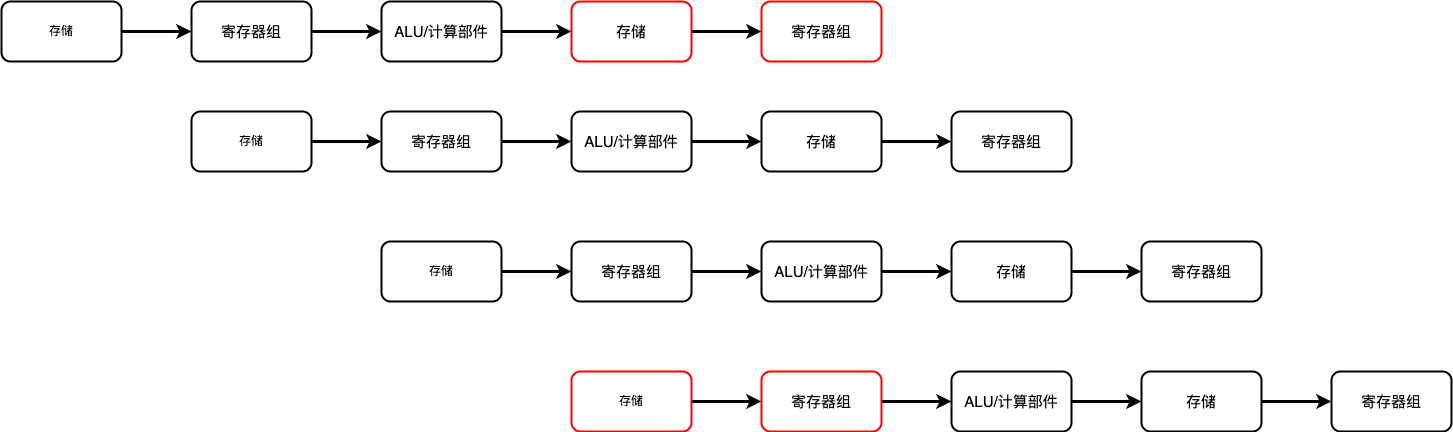

The diagram above was exported from draw.io. Its source (the exported page's mxGraphModel, read from the mxfile embedded in the PNG):
<mxGraphModel dx="2071" dy="1234" grid="1" gridSize="10" guides="1" tooltips="1" connect="1" arrows="1" fold="1" page="0" pageScale="1" pageWidth="827" pageHeight="1169" math="0" shadow="0">
  <root>
    <mxCell id="0" />
    <mxCell id="1" parent="0" />
    <mxCell id="9" style="edgeStyle=none;html=1;entryX=0;entryY=0.5;entryDx=0;entryDy=0;strokeWidth=3;" edge="1" parent="1" source="3" target="4">
      <mxGeometry relative="1" as="geometry" />
    </mxCell>
    <mxCell id="3" value="存储" style="rounded=1;whiteSpace=wrap;html=1;strokeWidth=2;" vertex="1" parent="1">
      <mxGeometry x="-80" y="200" width="120" height="60" as="geometry" />
    </mxCell>
    <mxCell id="10" style="edgeStyle=none;html=1;strokeWidth=3;" edge="1" parent="1" source="4" target="5">
      <mxGeometry relative="1" as="geometry" />
    </mxCell>
    <mxCell id="4" value="寄存器组" style="rounded=1;whiteSpace=wrap;html=1;strokeWidth=2;fontSize=15;" vertex="1" parent="1">
      <mxGeometry x="110" y="200" width="120" height="60" as="geometry" />
    </mxCell>
    <mxCell id="11" style="edgeStyle=none;html=1;strokeWidth=3;" edge="1" parent="1" source="5" target="6">
      <mxGeometry relative="1" as="geometry" />
    </mxCell>
    <mxCell id="5" value="ALU/计算部件" style="rounded=1;whiteSpace=wrap;html=1;strokeWidth=2;fontSize=15;" vertex="1" parent="1">
      <mxGeometry x="300" y="200" width="120" height="60" as="geometry" />
    </mxCell>
    <mxCell id="12" style="edgeStyle=none;html=1;strokeWidth=3;" edge="1" parent="1" source="6" target="7">
      <mxGeometry relative="1" as="geometry" />
    </mxCell>
    <mxCell id="6" value="存储" style="rounded=1;whiteSpace=wrap;html=1;strokeWidth=2;fontSize=15;strokeColor=#FF0000;" vertex="1" parent="1">
      <mxGeometry x="490" y="200" width="120" height="60" as="geometry" />
    </mxCell>
    <mxCell id="7" value="寄存器组" style="rounded=1;whiteSpace=wrap;html=1;strokeWidth=2;fontSize=15;strokeColor=#FF0000;" vertex="1" parent="1">
      <mxGeometry x="680" y="200" width="120" height="60" as="geometry" />
    </mxCell>
    <mxCell id="15" style="edgeStyle=none;html=1;entryX=0;entryY=0.5;entryDx=0;entryDy=0;strokeWidth=3;" edge="1" parent="1" source="16" target="18">
      <mxGeometry relative="1" as="geometry" />
    </mxCell>
    <mxCell id="16" value="存储" style="rounded=1;whiteSpace=wrap;html=1;strokeWidth=2;" vertex="1" parent="1">
      <mxGeometry x="110" y="310" width="120" height="60" as="geometry" />
    </mxCell>
    <mxCell id="17" style="edgeStyle=none;html=1;strokeWidth=3;" edge="1" parent="1" source="18" target="20">
      <mxGeometry relative="1" as="geometry" />
    </mxCell>
    <mxCell id="18" value="寄存器组" style="rounded=1;whiteSpace=wrap;html=1;strokeWidth=2;fontSize=15;" vertex="1" parent="1">
      <mxGeometry x="300" y="310" width="120" height="60" as="geometry" />
    </mxCell>
    <mxCell id="19" style="edgeStyle=none;html=1;strokeWidth=3;" edge="1" parent="1" source="20" target="22">
      <mxGeometry relative="1" as="geometry" />
    </mxCell>
    <mxCell id="20" value="ALU/计算部件" style="rounded=1;whiteSpace=wrap;html=1;strokeWidth=2;fontSize=15;" vertex="1" parent="1">
      <mxGeometry x="490" y="310" width="120" height="60" as="geometry" />
    </mxCell>
    <mxCell id="21" style="edgeStyle=none;html=1;strokeWidth=3;" edge="1" parent="1" source="22" target="23">
      <mxGeometry relative="1" as="geometry" />
    </mxCell>
    <mxCell id="22" value="存储" style="rounded=1;whiteSpace=wrap;html=1;strokeWidth=2;fontSize=15;" vertex="1" parent="1">
      <mxGeometry x="680" y="310" width="120" height="60" as="geometry" />
    </mxCell>
    <mxCell id="23" value="寄存器组" style="rounded=1;whiteSpace=wrap;html=1;strokeWidth=2;fontSize=15;" vertex="1" parent="1">
      <mxGeometry x="870" y="310" width="120" height="60" as="geometry" />
    </mxCell>
    <mxCell id="24" style="edgeStyle=none;html=1;entryX=0;entryY=0.5;entryDx=0;entryDy=0;strokeWidth=3;" edge="1" parent="1" source="25" target="27">
      <mxGeometry relative="1" as="geometry" />
    </mxCell>
    <mxCell id="25" value="存储" style="rounded=1;whiteSpace=wrap;html=1;strokeWidth=2;" vertex="1" parent="1">
      <mxGeometry x="300" y="440" width="120" height="60" as="geometry" />
    </mxCell>
    <mxCell id="26" style="edgeStyle=none;html=1;strokeWidth=3;" edge="1" parent="1" source="27" target="29">
      <mxGeometry relative="1" as="geometry" />
    </mxCell>
    <mxCell id="27" value="寄存器组" style="rounded=1;whiteSpace=wrap;html=1;strokeWidth=2;fontSize=15;" vertex="1" parent="1">
      <mxGeometry x="490" y="440" width="120" height="60" as="geometry" />
    </mxCell>
    <mxCell id="28" style="edgeStyle=none;html=1;strokeWidth=3;" edge="1" parent="1" source="29" target="31">
      <mxGeometry relative="1" as="geometry" />
    </mxCell>
    <mxCell id="29" value="ALU/计算部件" style="rounded=1;whiteSpace=wrap;html=1;strokeWidth=2;fontSize=15;" vertex="1" parent="1">
      <mxGeometry x="680" y="440" width="120" height="60" as="geometry" />
    </mxCell>
    <mxCell id="30" style="edgeStyle=none;html=1;strokeWidth=3;" edge="1" parent="1" source="31" target="32">
      <mxGeometry relative="1" as="geometry" />
    </mxCell>
    <mxCell id="31" value="存储" style="rounded=1;whiteSpace=wrap;html=1;strokeWidth=2;fontSize=15;" vertex="1" parent="1">
      <mxGeometry x="870" y="440" width="120" height="60" as="geometry" />
    </mxCell>
    <mxCell id="32" value="寄存器组" style="rounded=1;whiteSpace=wrap;html=1;strokeWidth=2;fontSize=15;" vertex="1" parent="1">
      <mxGeometry x="1060" y="440" width="120" height="60" as="geometry" />
    </mxCell>
    <mxCell id="33" style="edgeStyle=none;html=1;entryX=0;entryY=0.5;entryDx=0;entryDy=0;strokeWidth=3;" edge="1" parent="1" source="34" target="36">
      <mxGeometry relative="1" as="geometry" />
    </mxCell>
    <mxCell id="34" value="存储" style="rounded=1;whiteSpace=wrap;html=1;strokeWidth=2;strokeColor=#FF0000;" vertex="1" parent="1">
      <mxGeometry x="490" y="570" width="120" height="60" as="geometry" />
    </mxCell>
    <mxCell id="35" style="edgeStyle=none;html=1;strokeWidth=3;" edge="1" parent="1" source="36" target="38">
      <mxGeometry relative="1" as="geometry" />
    </mxCell>
    <mxCell id="36" value="寄存器组" style="rounded=1;whiteSpace=wrap;html=1;strokeWidth=2;fontSize=15;strokeColor=#FF0000;" vertex="1" parent="1">
      <mxGeometry x="680" y="570" width="120" height="60" as="geometry" />
    </mxCell>
    <mxCell id="37" style="edgeStyle=none;html=1;strokeWidth=3;" edge="1" parent="1" source="38" target="40">
      <mxGeometry relative="1" as="geometry" />
    </mxCell>
    <mxCell id="38" value="ALU/计算部件" style="rounded=1;whiteSpace=wrap;html=1;strokeWidth=2;fontSize=15;" vertex="1" parent="1">
      <mxGeometry x="870" y="570" width="120" height="60" as="geometry" />
    </mxCell>
    <mxCell id="39" style="edgeStyle=none;html=1;strokeWidth=3;" edge="1" parent="1" source="40" target="41">
      <mxGeometry relative="1" as="geometry" />
    </mxCell>
    <mxCell id="40" value="存储" style="rounded=1;whiteSpace=wrap;html=1;strokeWidth=2;fontSize=15;" vertex="1" parent="1">
      <mxGeometry x="1060" y="570" width="120" height="60" as="geometry" />
    </mxCell>
    <mxCell id="41" value="寄存器组" style="rounded=1;whiteSpace=wrap;html=1;strokeWidth=2;fontSize=15;" vertex="1" parent="1">
      <mxGeometry x="1250" y="570" width="120" height="60" as="geometry" />
    </mxCell>
  </root>
</mxGraphModel>